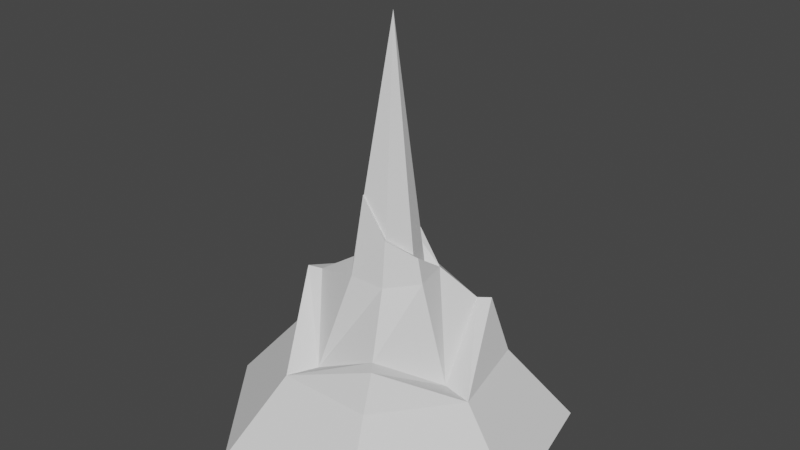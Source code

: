 # Source: untitled.blend  (saved by Blender 2.80.74; exported with 4.5.12 LTS)
import bpy
from mathutils import Matrix  # noqa: F401  (used for matrix-valued properties, if any)

bpy.ops.wm.read_factory_settings(use_empty=True)
scene = bpy.context.scene
scene.name = 'Scene'

# ---- collections
col_collection = bpy.data.collections.new('Collection'); scene.collection.children.link(col_collection)

# ---- world
world_world = bpy.data.worlds.new('World'); scene.world = world_world
world_world.use_nodes = True; world_world.node_tree.nodes.clear()
_N = world_world.node_tree.nodes; _L = world_world.node_tree.links
n0 = _N.new('ShaderNodeOutputWorld'); n0.name = 'World Output'; n0.location = (300, 300)
n1 = _N.new('ShaderNodeBackground'); n1.name = 'Background'; n1.location = (10, 300)
n1.inputs[0].default_value = (0.05088, 0.05088, 0.05088, 1.0)
_L.new(n1.outputs[0], n0.inputs[0])
n0.is_active_output = True
world_world.color = (0.05088, 0.05088, 0.05088)
world_world.use_sun_shadow = False
world_world.sun_shadow_jitter_overblur = 0.0

# ---- meshes
me_cylinder = bpy.data.meshes.new('Cylinder')
me_cylinder.from_pydata([(-6.962e-09, 0.7956, 0.03027), (-1.706e-08, 0.4992, 0.3675), (0.622, 0.4961, 0.03027), (0.3903, 0.3113, 0.3675), (0.7757, -0.177, 0.03027), (0.4867, -0.1111, 0.3675), (0.3452, -0.7168, 0.03027), (0.2166, -0.4498, 0.3675), (-0.3452, -0.7168, 0.03027), (-0.2166, -0.4498, 0.3675), (-0.7757, -0.177, 0.03027), (-0.4867, -0.1111, 0.3675), (-0.622, 0.4961, 0.03027), (-0.3903, 0.3113, 0.3675), (0.2774, 0.2212, 0.6325), (-8.367e-09, 0.3548, 0.3675), (0.3459, -0.07894, 0.3675), (0.1539, -0.3196, 0.5242), (-0.1539, -0.3196, 0.3675), (-0.3459, -0.07894, 0.6789), (-0.2774, 0.2212, 0.5656), (0.3271, 0.2598, 0.6325), (-1.706e-08, 0.4992, 0.3675), (0.4867, -0.1111, 0.3675), (0.1977, -0.3761, 0.5242), (-0.2166, -0.4498, 0.3675), (-0.4132, -0.0956, 0.6789), (-0.349, 0.2749, 0.5656), (0.151, 0.1204, 0.7799), (-1.619e-08, 0.1932, 0.7799), (0.1883, -0.04298, 0.7799), (0.08381, -0.174, 0.7799), (-0.08381, -0.174, 0.7799), (-0.1883, -0.04298, 0.7799), (-0.151, 0.1204, 0.7799), (0.1029, 0.08209, 0.7799), (-1.721e-08, 0.1317, 0.8972), (0.1284, -0.0293, 0.8903), (0.05712, -0.1186, 0.9738), (-0.05712, -0.1186, 1.14), (-0.1284, -0.0293, 0.9749), (-0.1029, 0.08209, 0.8816), (0.151, 0.1204, 0.7799), (0.0007953, 0.1766, 0.8972), (0.1612, -0.03922, 0.8903), (0.0649, -0.1335, 0.9738), (-0.05708, -0.1244, 1.14), (-0.1516, -0.03136, 0.9749), (-0.1278, 0.1032, 0.8816), (1.352e-07, -4.151e-08, 1.888)], [], [(0, 1, 3, 2), (2, 3, 5, 4), (4, 5, 7, 6), (6, 7, 9, 8), (8, 9, 11, 10), (9, 7, 24, 25), (10, 11, 13, 12), (12, 13, 1, 0), (0, 2, 4, 6, 8, 10, 12), (14, 15, 29, 28), (1, 13, 27, 22), (5, 3, 21, 23), (11, 9, 25, 26), (3, 1, 22, 21), (7, 5, 23, 24), (13, 11, 26, 27), (15, 14, 21, 22), (14, 16, 23, 21), (16, 17, 24, 23), (17, 18, 25, 24), (18, 19, 26, 25), (19, 20, 27, 26), (20, 15, 22, 27), (29, 34, 48, 43), (20, 19, 33, 34), (18, 17, 31, 32), (16, 14, 28, 30), (15, 20, 34, 29), (19, 18, 32, 33), (17, 16, 30, 31), (38, 37, 49), (33, 32, 46, 47), (31, 30, 44, 45), (28, 29, 43, 42), (34, 33, 47, 48), (32, 31, 45, 46), (30, 28, 42, 44), (36, 35, 42, 43), (35, 37, 44, 42), (37, 38, 45, 44), (38, 39, 46, 45), (39, 40, 47, 46), (40, 41, 48, 47), (41, 36, 43, 48), (35, 36, 49), (41, 40, 49), (39, 38, 49), (37, 35, 49), (36, 41, 49), (40, 39, 49)])
_uv = me_cylinder.uv_layers.new(name='UVMap')
_uv.uv.foreach_set('vector', [1.0, 0.5, 1.0, 1.0, 0.8571, 1.0, 0.8571, 0.5, 0.8571, 0.5, 0.8571, 1.0, 0.7143, 1.0, 0.7143, 0.5, 0.7143, 0.5, 0.7143, 1.0, 0.5714, 1.0, 0.5714, 0.5, 0.5714, 0.5, 0.5714, 1.0, 0.4286, 1.0, 0.4286, 0.5, 0.4286, 0.5, 0.4286, 1.0, 0.2857, 1.0, 0.2857, 0.5, 0.4286, 1.0, 0.5714, 1.0, 0.5714, 1.0, 0.4286, 1.0, 0.2857, 0.5, 0.2857, 1.0, 0.1429, 1.0, 0.1429, 0.5, 0.1429, 0.5, 0.1429, 1.0, 2.98e-08, 1.0, 2.98e-08, 0.5, 0.75, 0.49, 0.9376, 0.3996, 0.984, 0.1966, 0.8541, 0.03377, 0.6459, 0.03377, 0.516, 0.1966, 0.5624, 0.3996, 0.3927, 0.3638, 0.25, 0.4325, 0.25, 0.4325, 0.3927, 0.3638, 2.98e-08, 1.0, 0.1429, 1.0, 0.1429, 1.0, 2.98e-08, 1.0, 0.7143, 1.0, 0.8571, 1.0, 0.8571, 1.0, 0.7143, 1.0, 0.2857, 1.0, 0.4286, 1.0, 0.4286, 1.0, 0.2857, 1.0, 0.8571, 1.0, 1.0, 1.0, 1.0, 1.0, 0.8571, 1.0, 0.5714, 1.0, 0.7143, 1.0, 0.7143, 1.0, 0.5714, 1.0, 0.1429, 1.0, 0.2857, 1.0, 0.2857, 1.0, 0.1429, 1.0, 0.25, 0.4325, 0.3927, 0.3638, 0.4376, 0.3996, 0.25, 0.49, 0.3927, 0.3638, 0.4279, 0.2094, 0.484, 0.1966, 0.4376, 0.3996, 0.4279, 0.2094, 0.3292, 0.08558, 0.3541, 0.03377, 0.484, 0.1966, 0.3292, 0.08558, 0.1708, 0.08558, 0.1459, 0.03377, 0.3541, 0.03377, 0.1708, 0.08558, 0.07208, 0.2094, 0.01602, 0.1966, 0.1459, 0.03377, 0.07208, 0.2094, 0.1073, 0.3638, 0.06236, 0.3996, 0.01602, 0.1966, 0.1073, 0.3638, 0.25, 0.4325, 0.25, 0.49, 0.06236, 0.3996, 0.25, 0.4325, 0.1073, 0.3638, 0.1073, 0.3638, 0.25, 0.4325, 0.1073, 0.3638, 0.07208, 0.2094, 0.07208, 0.2094, 0.1073, 0.3638, 0.1708, 0.08558, 0.3292, 0.08558, 0.3292, 0.08558, 0.1708, 0.08558, 0.4279, 0.2094, 0.3927, 0.3638, 0.3927, 0.3638, 0.4279, 0.2094, 0.25, 0.4325, 0.1073, 0.3638, 0.1073, 0.3638, 0.25, 0.4325, 0.07208, 0.2094, 0.1708, 0.08558, 0.1708, 0.08558, 0.07208, 0.2094, 0.3292, 0.08558, 0.4279, 0.2094, 0.4279, 0.2094, 0.3292, 0.08558, 0.304, 0.1379, 0.3713, 0.2223, 0.304, 0.1379, 0.07208, 0.2094, 0.1708, 0.08558, 0.1708, 0.08558, 0.07208, 0.2094, 0.3292, 0.08558, 0.4279, 0.2094, 0.4279, 0.2094, 0.3292, 0.08558, 0.3927, 0.3638, 0.25, 0.4325, 0.25, 0.4325, 0.3927, 0.3638, 0.1073, 0.3638, 0.07208, 0.2094, 0.07208, 0.2094, 0.1073, 0.3638, 0.1708, 0.08558, 0.3292, 0.08558, 0.3292, 0.08558, 0.1708, 0.08558, 0.4279, 0.2094, 0.3927, 0.3638, 0.3927, 0.3638, 0.4279, 0.2094, 0.25, 0.3744, 0.3473, 0.3276, 0.3927, 0.3638, 0.25, 0.4325, 0.3473, 0.3276, 0.3713, 0.2223, 0.4279, 0.2094, 0.3927, 0.3638, 0.3713, 0.2223, 0.304, 0.1379, 0.3292, 0.08558, 0.4279, 0.2094, 0.304, 0.1379, 0.196, 0.1379, 0.1708, 0.08558, 0.3292, 0.08558, 0.196, 0.1379, 0.1287, 0.2223, 0.07208, 0.2094, 0.1708, 0.08558, 0.1287, 0.2223, 0.1527, 0.3276, 0.1073, 0.3638, 0.07208, 0.2094, 0.1527, 0.3276, 0.25, 0.3744, 0.25, 0.4325, 0.1073, 0.3638, 0.3473, 0.3276, 0.25, 0.3744, 0.3473, 0.3276, 0.1527, 0.3276, 0.1287, 0.2223, 0.1527, 0.3276, 0.196, 0.1379, 0.304, 0.1379, 0.196, 0.1379, 0.3713, 0.2223, 0.3473, 0.3276, 0.3713, 0.2223, 0.25, 0.3744, 0.1527, 0.3276, 0.25, 0.3744, 0.1287, 0.2223, 0.196, 0.1379, 0.1287, 0.2223])
me_cylinder.use_remesh_preserve_volume = False
me_cylinder.use_remesh_preserve_attributes = False
me_cylinder.use_mirror_vertex_groups = False
me_cylinder.update()

# ---- objects
ob_cylinder = bpy.data.objects.new('Cylinder', me_cylinder)

# ---- transforms, parenting, visibility, modifiers, constraints
ob_cylinder.location = (0.0, 0.0, 0.0)
ob_cylinder.lineart.crease_threshold = 0.0

# ---- collection membership
col_collection.objects.link(ob_cylinder)

# ---- scene / render settings (as saved in the file)
scene.frame_start = 1; scene.frame_end = 250; scene.frame_set(1)
scene.render.engine = 'BLENDER_EEVEE_NEXT'
scene.cycles.use_denoising = False
scene.cycles.samples = 128
scene.cycles.sampling_pattern = 'TABULATED_SOBOL'
scene.cycles.use_adaptive_sampling = False
scene.cycles.use_light_tree = False
scene.view_settings.view_transform = 'Filmic'
bpy.context.view_layer.update()

# ---- added for rendering (the .blend has no active camera and no usable light): camera, sun
cam_auto = bpy.data.cameras.new('AutoCamera')
cam_auto.lens = 50.0
cam_auto.sensor_width = 36.0
cam_auto.clip_end = 1000.0
ob_auto_camera = bpy.data.objects.new('AutoCamera', cam_auto)
scene.collection.objects.link(ob_auto_camera)
ob_auto_camera.location = (2.64064, -3.12938, 3.07172)
ob_auto_camera.rotation_euler = (1.09748, -7.21219e-08, 0.694738)
scene.camera = ob_auto_camera
light_auto_sun = bpy.data.lights.new('AutoSun', 'SUN')
light_auto_sun.energy = 3.0
light_auto_sun.angle = 0.0523599
ob_auto_sun = bpy.data.objects.new('AutoSun', light_auto_sun)
scene.collection.objects.link(ob_auto_sun)
ob_auto_sun.rotation_euler = (0.872665, 0.174533, 0.523599)
bpy.context.view_layer.update()
